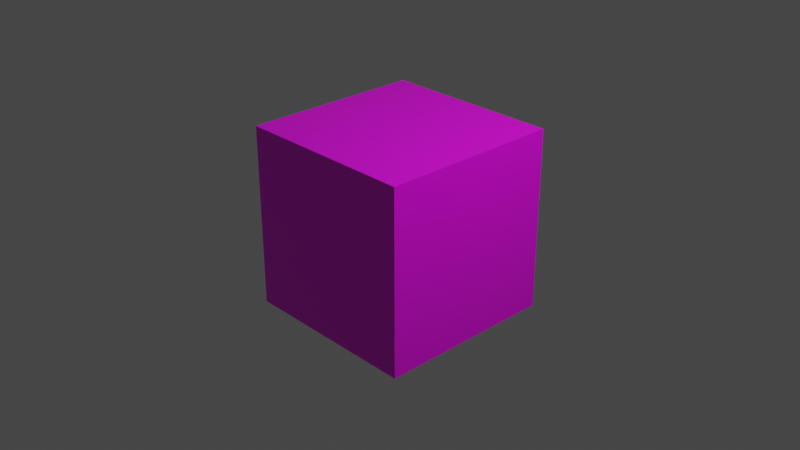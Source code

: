 # Source: Dice1.blend  (saved by Blender 2.93.21; exported with 4.5.12 LTS)
import bpy
from mathutils import Matrix  # noqa: F401  (used for matrix-valued properties, if any)

bpy.ops.wm.read_factory_settings(use_empty=True)
scene = bpy.context.scene
scene.name = 'Scene'

# ---- collections
col_collection = bpy.data.collections.new('Collection'); scene.collection.children.link(col_collection)

# ---- images (referenced by path relative to the original .blend; pixels are not part of the script)
import os
ASSET_DIR = os.environ.get("B2B_ASSET_DIR", "")  # directory of the original .blend (textures are referenced by path, not embedded)
HERE = os.path.dirname(os.path.abspath(__file__))  # packed textures are extracted next to this script under _unpacked/

def load_image(name, relpath, width, height, colorspace="sRGB"):
    """Load a texture the original file referenced (path relative to the .blend, or extracted next to this script)."""
    p = next((c for c in (os.path.join(HERE, relpath), os.path.join(ASSET_DIR, relpath)) if relpath and os.path.exists(c)), "")
    if p:
        img = bpy.data.images.load(p, check_existing=True)
        img.name = name
    else:  # same state as the original file: an image datablock whose file is absent (Cycles renders it pink)
        img = bpy.data.images.new(name, width, height)
        img.source = "FILE"
        img.filepath = "//" + (relpath or name)
    img.colorspace_settings.name = colorspace
    return img
img_dice1_png = load_image('Dice1.png', 'Dice1.png', 1024, 1024, 'sRGB')

# ---- materials (node trees are filled in below, after node groups)
mat_dice = bpy.data.materials.new('DIce')
mat_dice.alpha_threshold = 0.0
mat_dice.use_transparent_shadow = False
mat_dice.line_color = (0.0, 0.0, 0.0, 1.0)

# ---- material node trees
mat_dice.use_nodes = True; mat_dice.node_tree.nodes.clear()
_N = mat_dice.node_tree.nodes; _L = mat_dice.node_tree.links
n0 = _N.new('ShaderNodeOutputMaterial'); n0.name = 'Material Output'; n0.location = (300, 300)
n1 = _N.new('ShaderNodeBsdfPrincipled'); n1.name = 'Principled BSDF'; n1.location = (10, 300)
n1.distribution = 'GGX'
n1.subsurface_method = 'BURLEY'
n1.inputs[2].default_value = 0.4
n1.inputs[3].default_value = 1.45
n1.inputs[27].default_value = (0.0, 0.0, 0.0, 1.0)
n1.inputs[28].default_value = 1.0
n2 = _N.new('ShaderNodeTexImage'); n2.name = 'Image Texture'; n2.location = (-313, 260)
n2.image = img_dice1_png
_L.new(n1.outputs[0], n0.inputs[0])
_L.new(n2.outputs[0], n1.inputs[0])
n0.is_active_output = True

# ---- world
world_world = bpy.data.worlds.new('World'); scene.world = world_world
world_world.use_nodes = True; world_world.node_tree.nodes.clear()
_N = world_world.node_tree.nodes; _L = world_world.node_tree.links
n0 = _N.new('ShaderNodeOutputWorld'); n0.name = 'World Output'; n0.location = (300, 300)
n1 = _N.new('ShaderNodeBackground'); n1.name = 'Background'; n1.location = (10, 300)
n1.inputs[0].default_value = (0.05088, 0.05088, 0.05088, 1.0)
_L.new(n1.outputs[0], n0.inputs[0])
n0.is_active_output = True
world_world.color = (0.05088, 0.05088, 0.05088)
world_world.use_sun_shadow = False
world_world.sun_shadow_jitter_overblur = 0.0

# ---- cameras
cam_camera = bpy.data.cameras.new('Camera')
cam_camera.clip_end = 100.0
cam_camera.ortho_scale = 7.314

# ---- lights
light_light = bpy.data.lights.new('Light', 'POINT')
light_light.transmission_factor = 0.0
light_light.energy = 1000.0
light_light.shadow_soft_size = 0.1
light_light.shadow_maximum_resolution = 0.006
light_light.use_absolute_resolution = True

# ---- meshes
me_dicemesh = bpy.data.meshes.new('DiceMesh')
me_dicemesh.from_pydata([(0.99, 0.99, 0.99), (0.99, 0.99, -0.99), (0.99, -0.99, 0.99), (0.99, -0.99, -0.99), (-0.99, 0.99, 0.99), (-0.99, 0.99, -0.99), (-0.99, -0.99, 0.99), (-0.99, -0.99, -0.99)], [], [(0, 4, 6, 2), (3, 2, 6, 7), (7, 6, 4, 5), (5, 1, 3, 7), (1, 0, 2, 3), (5, 4, 0, 1)])
_uv = me_dicemesh.uv_layers.new(name='UVMap')
_uv.uv.foreach_set('vector', [0.6183, 0.5, 0.8548, 0.5, 0.8548, 0.7365, 0.6183, 0.7365, 0.3817, 0.7365, 0.6183, 0.7365, 0.6183, 0.9731, 0.3817, 0.9731, 0.3817, 0.02693, 0.6183, 0.02693, 0.6183, 0.2635, 0.3817, 0.2635, 0.1452, 0.5, 0.3817, 0.5, 0.3817, 0.7365, 0.1452, 0.7365, 0.3817, 0.5, 0.6183, 0.5, 0.6183, 0.7365, 0.3817, 0.7365, 0.3817, 0.2635, 0.6183, 0.2635, 0.6183, 0.5, 0.3817, 0.5])
me_dicemesh.materials.append(mat_dice)
me_dicemesh.use_remesh_preserve_volume = False
me_dicemesh.use_remesh_preserve_attributes = False
me_dicemesh.use_mirror_vertex_groups = False
me_dicemesh.update()
arm_armature = bpy.data.armatures.new('Armature')  # bones are not reproduced

# ---- objects
ob_dice = bpy.data.objects.new('Dice', me_dicemesh)
ob_light = bpy.data.objects.new('Light', light_light)
ob_camera = bpy.data.objects.new('Camera', cam_camera)
ob_armature = bpy.data.objects.new('Armature', arm_armature)

# ---- transforms, parenting, visibility, modifiers, constraints
ob_dice.parent = ob_armature
ob_dice.matrix_parent_inverse = Matrix(((1.0, -1.421e-14, 0.0, -0.0), (-0.0, 1.0, -0.0, 0.0), (0.0, -0.0, 1.0, 0.9362), (-0.0, 0.0, -0.0, 1.0)))
ob_dice.location = (0.0, 0.0, 0.0)
ob_dice.lock_rotations_4d = False
ob_dice.empty_display_type = 'ARROWS'
ob_dice.lineart.crease_threshold = 0.0
ob_light.location = (4.076, 1.005, 5.904)
ob_light.rotation_euler = (0.6503, 0.05522, 1.866)
ob_light.lock_rotations_4d = False
ob_light.empty_display_type = 'ARROWS'
ob_light.color = (0.0, 0.0, 0.0, 0.0)
ob_light.lineart.crease_threshold = 0.0
ob_camera.location = (7.359, -6.926, 4.958)
ob_camera.rotation_euler = (1.109, 0.0, 0.8149)
ob_camera.lock_rotations_4d = False
ob_camera.empty_display_type = 'ARROWS'
ob_camera.color = (0.0, 0.0, 0.0, 0.0)
ob_camera.display_type = 'WIRE'
ob_camera.lineart.crease_threshold = 0.0
ob_armature.location = (0.0, 0.0, -0.9362)

# ---- collection membership
col_collection.objects.link(ob_dice)
col_collection.objects.link(ob_light)
col_collection.objects.link(ob_camera)
col_collection.objects.link(ob_armature)

# ---- scene / render settings (as saved in the file)
scene.camera = ob_camera
scene.frame_start = 1; scene.frame_end = 70; scene.frame_set(0)
scene.render.engine = 'BLENDER_EEVEE_NEXT'
scene.cycles.use_denoising = False
scene.cycles.samples = 128
scene.cycles.sampling_pattern = 'TABULATED_SOBOL'
scene.cycles.use_adaptive_sampling = False
scene.cycles.use_light_tree = False
scene.view_settings.view_transform = 'Filmic'
bpy.context.view_layer.update()

